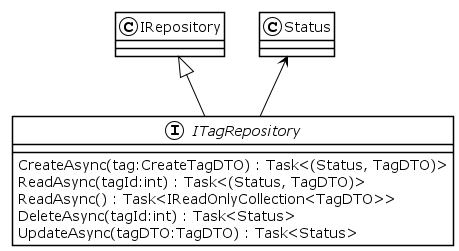

The diagram above was rendered by PlantUML. Its source (embedded in the PNG):
@startuml
!theme plain
interface ITagRepository {
    CreateAsync(tag:CreateTagDTO) : Task<(Status, TagDTO)>
    ReadAsync(tagId:int) : Task<(Status, TagDTO)>
    ReadAsync() : Task<IReadOnlyCollection<TagDTO>>
    DeleteAsync(tagId:int) : Task<Status>
    UpdateAsync(tagDTO:TagDTO) : Task<Status>
}
IRepository <|-- ITagRepository
Status <-- ITagRepository
@enduml